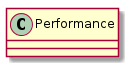

The diagram above was rendered by PlantUML. Its source (embedded in the PNG):
@startuml

    class Performance {
        [[../../../de/elmma/model/Performance.html]]
    }

@enduml